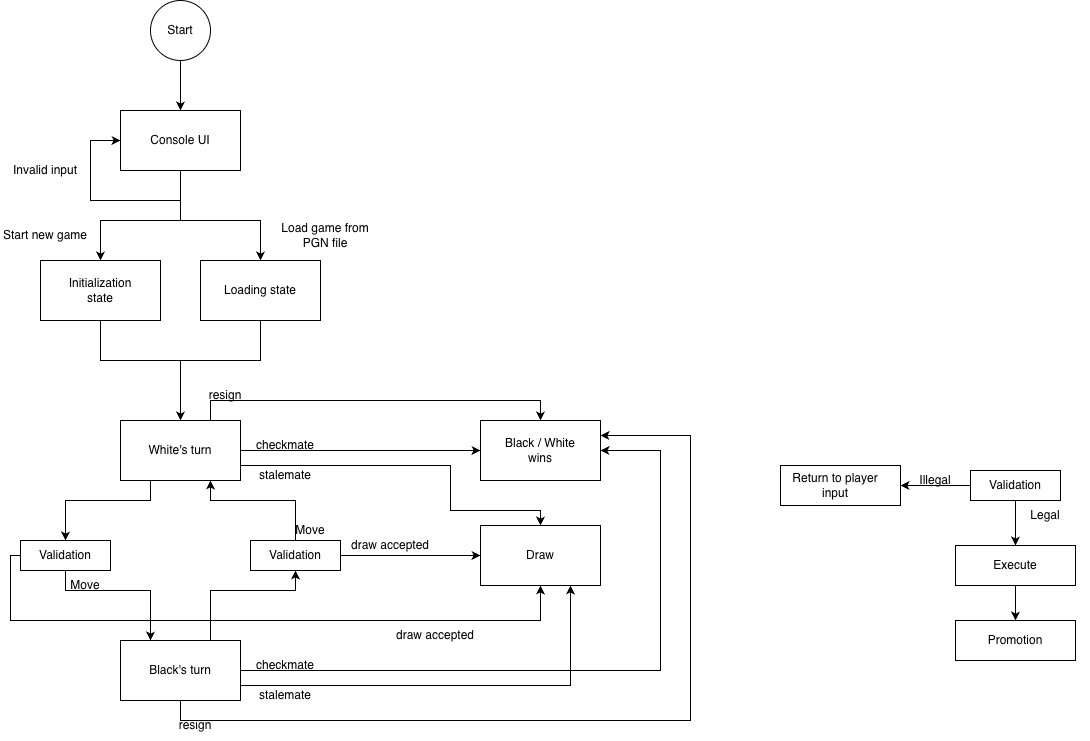

The diagram above was exported from draw.io. Its source (the exported page's mxGraphModel, read from the mxfile embedded in the PNG):
<mxGraphModel dx="2965" dy="1960" grid="1" gridSize="10" guides="1" tooltips="1" connect="1" arrows="1" fold="1" page="1" pageScale="1" pageWidth="850" pageHeight="1100" math="0" shadow="0">
  <root>
    <mxCell id="0" />
    <mxCell id="1" parent="0" />
    <mxCell id="IcCGePNC4lxyh2rHyS_b-2" parent="1" style="verticalLabelPosition=bottom;verticalAlign=top;html=1;shape=mxgraph.flowchart.on-page_reference;" value="" vertex="1">
      <mxGeometry height="60" width="60" x="380" y="20" as="geometry" />
    </mxCell>
    <mxCell id="IcCGePNC4lxyh2rHyS_b-3" parent="1" style="text;html=1;whiteSpace=wrap;strokeColor=none;fillColor=none;align=center;verticalAlign=middle;rounded=0;" value="Start" vertex="1">
      <mxGeometry height="30" width="60" x="380" y="35" as="geometry" />
    </mxCell>
    <mxCell id="IcCGePNC4lxyh2rHyS_b-4" parent="1" style="rounded=0;whiteSpace=wrap;html=1;" value="" vertex="1">
      <mxGeometry height="60" width="120" x="350" y="130" as="geometry" />
    </mxCell>
    <mxCell id="IcCGePNC4lxyh2rHyS_b-5" parent="1" style="text;html=1;whiteSpace=wrap;strokeColor=none;fillColor=none;align=center;verticalAlign=middle;rounded=0;" value="Console UI" vertex="1">
      <mxGeometry height="30" width="90" x="365" y="145" as="geometry" />
    </mxCell>
    <mxCell id="IcCGePNC4lxyh2rHyS_b-6" edge="1" parent="1" source="IcCGePNC4lxyh2rHyS_b-4" style="endArrow=classic;html=1;rounded=0;exitX=0.5;exitY=1;exitDx=0;exitDy=0;" value="">
      <mxGeometry height="50" relative="1" width="50" as="geometry">
        <Array as="points">
          <mxPoint x="410" y="240" />
          <mxPoint x="330" y="240" />
        </Array>
        <mxPoint x="420" y="300" as="sourcePoint" />
        <mxPoint x="330" y="280" as="targetPoint" />
      </mxGeometry>
    </mxCell>
    <mxCell id="IcCGePNC4lxyh2rHyS_b-7" edge="1" parent="1" style="endArrow=classic;html=1;rounded=0;" value="">
      <mxGeometry height="50" relative="1" width="50" as="geometry">
        <Array as="points">
          <mxPoint x="490" y="240" />
        </Array>
        <mxPoint x="410" y="240" as="sourcePoint" />
        <mxPoint x="490" y="280" as="targetPoint" />
      </mxGeometry>
    </mxCell>
    <mxCell id="IcCGePNC4lxyh2rHyS_b-8" parent="1" style="text;html=1;whiteSpace=wrap;strokeColor=none;fillColor=none;align=center;verticalAlign=middle;rounded=0;" value="Start new game" vertex="1">
      <mxGeometry height="30" width="90" x="230" y="240" as="geometry" />
    </mxCell>
    <mxCell id="IcCGePNC4lxyh2rHyS_b-9" parent="1" style="text;html=1;whiteSpace=wrap;strokeColor=none;fillColor=none;align=center;verticalAlign=middle;rounded=0;" value="Load game from PGN file" vertex="1">
      <mxGeometry height="30" width="110" x="500" y="240" as="geometry" />
    </mxCell>
    <mxCell id="IcCGePNC4lxyh2rHyS_b-10" edge="1" parent="1" style="endArrow=classic;html=1;rounded=0;entryX=0;entryY=0.5;entryDx=0;entryDy=0;" target="IcCGePNC4lxyh2rHyS_b-4" value="">
      <mxGeometry height="50" relative="1" width="50" as="geometry">
        <Array as="points">
          <mxPoint x="320" y="220" />
          <mxPoint x="320" y="160" />
        </Array>
        <mxPoint x="410" y="220" as="sourcePoint" />
        <mxPoint x="470" y="170" as="targetPoint" />
      </mxGeometry>
    </mxCell>
    <mxCell id="IcCGePNC4lxyh2rHyS_b-11" parent="1" style="text;html=1;whiteSpace=wrap;strokeColor=none;fillColor=none;align=center;verticalAlign=middle;rounded=0;" value="Invalid input" vertex="1">
      <mxGeometry height="30" width="90" x="230" y="175" as="geometry" />
    </mxCell>
    <mxCell id="IcCGePNC4lxyh2rHyS_b-13" parent="1" style="rounded=0;whiteSpace=wrap;html=1;" value="" vertex="1">
      <mxGeometry height="60" width="120" x="270" y="280" as="geometry" />
    </mxCell>
    <mxCell id="IcCGePNC4lxyh2rHyS_b-14" parent="1" style="text;html=1;whiteSpace=wrap;strokeColor=none;fillColor=none;align=center;verticalAlign=middle;rounded=0;" value="Initialization state" vertex="1">
      <mxGeometry height="30" width="90" x="285" y="295" as="geometry" />
    </mxCell>
    <mxCell id="IcCGePNC4lxyh2rHyS_b-15" parent="1" style="rounded=0;whiteSpace=wrap;html=1;" value="" vertex="1">
      <mxGeometry height="60" width="120" x="430" y="280" as="geometry" />
    </mxCell>
    <mxCell id="IcCGePNC4lxyh2rHyS_b-16" parent="1" style="text;html=1;whiteSpace=wrap;strokeColor=none;fillColor=none;align=center;verticalAlign=middle;rounded=0;" value="Loading state" vertex="1">
      <mxGeometry height="30" width="90" x="445" y="295" as="geometry" />
    </mxCell>
    <mxCell id="IcCGePNC4lxyh2rHyS_b-17" edge="1" parent="1" source="IcCGePNC4lxyh2rHyS_b-13" style="endArrow=classic;html=1;rounded=0;exitX=0.5;exitY=1;exitDx=0;exitDy=0;" value="">
      <mxGeometry height="50" relative="1" width="50" as="geometry">
        <Array as="points">
          <mxPoint x="330" y="380" />
          <mxPoint x="410" y="380" />
        </Array>
        <mxPoint x="420" y="410" as="sourcePoint" />
        <mxPoint x="410" y="440" as="targetPoint" />
      </mxGeometry>
    </mxCell>
    <mxCell id="IcCGePNC4lxyh2rHyS_b-19" edge="1" parent="1" style="endArrow=none;html=1;rounded=0;entryX=0.5;entryY=1;entryDx=0;entryDy=0;" target="IcCGePNC4lxyh2rHyS_b-15" value="">
      <mxGeometry height="50" relative="1" width="50" as="geometry">
        <Array as="points">
          <mxPoint x="490" y="380" />
        </Array>
        <mxPoint x="410" y="380" as="sourcePoint" />
        <mxPoint x="470" y="360" as="targetPoint" />
      </mxGeometry>
    </mxCell>
    <mxCell id="IcCGePNC4lxyh2rHyS_b-20" edge="1" parent="1" source="IcCGePNC4lxyh2rHyS_b-2" style="endArrow=classic;html=1;rounded=0;exitX=0.5;exitY=1;exitDx=0;exitDy=0;exitPerimeter=0;entryX=0.5;entryY=0;entryDx=0;entryDy=0;" target="IcCGePNC4lxyh2rHyS_b-4" value="">
      <mxGeometry height="50" relative="1" width="50" as="geometry">
        <mxPoint x="350" y="130" as="sourcePoint" />
        <mxPoint x="400" y="80" as="targetPoint" />
      </mxGeometry>
    </mxCell>
    <mxCell id="IcCGePNC4lxyh2rHyS_b-21" parent="1" style="rounded=0;whiteSpace=wrap;html=1;" value="" vertex="1">
      <mxGeometry height="60" width="120" x="350" y="440" as="geometry" />
    </mxCell>
    <mxCell id="IcCGePNC4lxyh2rHyS_b-22" parent="1" style="text;html=1;whiteSpace=wrap;strokeColor=none;fillColor=none;align=center;verticalAlign=middle;rounded=0;" value="White's turn" vertex="1">
      <mxGeometry height="30" width="90" x="365" y="455" as="geometry" />
    </mxCell>
    <mxCell id="IcCGePNC4lxyh2rHyS_b-23" edge="1" parent="1" source="IcCGePNC4lxyh2rHyS_b-21" style="endArrow=classic;html=1;rounded=0;exitX=0.25;exitY=1;exitDx=0;exitDy=0;entryX=0.5;entryY=0;entryDx=0;entryDy=0;" target="IcCGePNC4lxyh2rHyS_b-24" value="">
      <mxGeometry height="50" relative="1" width="50" as="geometry">
        <Array as="points">
          <mxPoint x="380" y="520" />
          <mxPoint x="295" y="520" />
        </Array>
        <mxPoint x="360" y="690" as="sourcePoint" />
        <mxPoint x="380" y="560" as="targetPoint" />
      </mxGeometry>
    </mxCell>
    <mxCell id="IcCGePNC4lxyh2rHyS_b-24" parent="1" style="rounded=0;whiteSpace=wrap;html=1;" value="" vertex="1">
      <mxGeometry height="30" width="90" x="250" y="560" as="geometry" />
    </mxCell>
    <mxCell id="IcCGePNC4lxyh2rHyS_b-25" parent="1" style="text;html=1;whiteSpace=wrap;strokeColor=none;fillColor=none;align=center;verticalAlign=middle;rounded=0;" value="Validation" vertex="1">
      <mxGeometry height="30" width="90" x="250" y="560" as="geometry" />
    </mxCell>
    <mxCell id="IcCGePNC4lxyh2rHyS_b-27" parent="1" style="rounded=0;whiteSpace=wrap;html=1;" value="" vertex="1">
      <mxGeometry height="60" width="120" x="350" y="660" as="geometry" />
    </mxCell>
    <mxCell id="IcCGePNC4lxyh2rHyS_b-28" edge="1" parent="1" source="IcCGePNC4lxyh2rHyS_b-25" style="endArrow=classic;html=1;rounded=0;entryX=0.25;entryY=0;entryDx=0;entryDy=0;exitX=0.5;exitY=1;exitDx=0;exitDy=0;" target="IcCGePNC4lxyh2rHyS_b-27" value="">
      <mxGeometry height="50" relative="1" width="50" as="geometry">
        <Array as="points">
          <mxPoint x="295" y="610" />
          <mxPoint x="380" y="610" />
        </Array>
        <mxPoint x="380" y="620" as="sourcePoint" />
        <mxPoint x="560" y="590" as="targetPoint" />
      </mxGeometry>
    </mxCell>
    <mxCell id="IcCGePNC4lxyh2rHyS_b-29" parent="1" style="text;html=1;whiteSpace=wrap;strokeColor=none;fillColor=none;align=center;verticalAlign=middle;rounded=0;" value="Black's turn" vertex="1">
      <mxGeometry height="30" width="90" x="365" y="675" as="geometry" />
    </mxCell>
    <mxCell id="IcCGePNC4lxyh2rHyS_b-33" parent="1" style="rounded=0;whiteSpace=wrap;html=1;" value="" vertex="1">
      <mxGeometry height="30" width="90" x="480" y="560" as="geometry" />
    </mxCell>
    <mxCell id="IcCGePNC4lxyh2rHyS_b-34" parent="1" style="text;html=1;whiteSpace=wrap;strokeColor=none;fillColor=none;align=center;verticalAlign=middle;rounded=0;" value="Validation" vertex="1">
      <mxGeometry height="30" width="90" x="480" y="560" as="geometry" />
    </mxCell>
    <mxCell id="IcCGePNC4lxyh2rHyS_b-35" parent="1" style="text;html=1;whiteSpace=wrap;strokeColor=none;fillColor=none;align=center;verticalAlign=middle;rounded=0;" value="Move" vertex="1">
      <mxGeometry height="30" width="60" x="285" y="590" as="geometry" />
    </mxCell>
    <mxCell id="IcCGePNC4lxyh2rHyS_b-39" edge="1" parent="1" source="IcCGePNC4lxyh2rHyS_b-27" style="endArrow=classic;html=1;rounded=0;exitX=0.75;exitY=0;exitDx=0;exitDy=0;entryX=0.5;entryY=1;entryDx=0;entryDy=0;" target="IcCGePNC4lxyh2rHyS_b-34" value="">
      <mxGeometry height="50" relative="1" width="50" as="geometry">
        <Array as="points">
          <mxPoint x="440" y="610" />
          <mxPoint x="525" y="610" />
        </Array>
        <mxPoint x="530" y="620" as="sourcePoint" />
        <mxPoint x="580" y="570" as="targetPoint" />
      </mxGeometry>
    </mxCell>
    <mxCell id="IcCGePNC4lxyh2rHyS_b-40" edge="1" parent="1" source="IcCGePNC4lxyh2rHyS_b-34" style="endArrow=classic;html=1;rounded=0;exitX=0.5;exitY=0;exitDx=0;exitDy=0;entryX=0.75;entryY=1;entryDx=0;entryDy=0;" target="IcCGePNC4lxyh2rHyS_b-21" value="">
      <mxGeometry height="50" relative="1" width="50" as="geometry">
        <Array as="points">
          <mxPoint x="525" y="520" />
          <mxPoint x="440" y="520" />
        </Array>
        <mxPoint x="530" y="620" as="sourcePoint" />
        <mxPoint x="580" y="570" as="targetPoint" />
      </mxGeometry>
    </mxCell>
    <mxCell id="IcCGePNC4lxyh2rHyS_b-41" parent="1" style="text;html=1;whiteSpace=wrap;strokeColor=none;fillColor=none;align=center;verticalAlign=middle;rounded=0;" value="Move" vertex="1">
      <mxGeometry height="30" width="60" x="510" y="535" as="geometry" />
    </mxCell>
    <mxCell id="kYHxqPeEETmIQJoVqXr9-1" parent="1" style="rounded=0;whiteSpace=wrap;html=1;" value="" vertex="1">
      <mxGeometry height="60" width="120" x="710" y="440" as="geometry" />
    </mxCell>
    <mxCell id="kYHxqPeEETmIQJoVqXr9-2" parent="1" style="rounded=0;whiteSpace=wrap;html=1;" value="" vertex="1">
      <mxGeometry height="60" width="120" x="710" y="545" as="geometry" />
    </mxCell>
    <mxCell id="kYHxqPeEETmIQJoVqXr9-5" edge="1" parent="1" source="IcCGePNC4lxyh2rHyS_b-21" style="endArrow=classic;html=1;rounded=0;exitX=1;exitY=0.5;exitDx=0;exitDy=0;entryX=0;entryY=0.5;entryDx=0;entryDy=0;" target="kYHxqPeEETmIQJoVqXr9-1" value="">
      <mxGeometry height="50" relative="1" width="50" as="geometry">
        <mxPoint x="410" y="630" as="sourcePoint" />
        <mxPoint x="460" y="580" as="targetPoint" />
      </mxGeometry>
    </mxCell>
    <mxCell id="kYHxqPeEETmIQJoVqXr9-6" edge="1" parent="1" source="IcCGePNC4lxyh2rHyS_b-27" style="endArrow=classic;html=1;rounded=0;exitX=1;exitY=0.5;exitDx=0;exitDy=0;entryX=1;entryY=0.5;entryDx=0;entryDy=0;" target="kYHxqPeEETmIQJoVqXr9-1" value="">
      <mxGeometry height="50" relative="1" width="50" as="geometry">
        <Array as="points">
          <mxPoint x="500" y="690" />
          <mxPoint x="890" y="690" />
          <mxPoint x="890" y="470" />
        </Array>
        <mxPoint x="410" y="630" as="sourcePoint" />
        <mxPoint x="740" y="890" as="targetPoint" />
      </mxGeometry>
    </mxCell>
    <mxCell id="kYHxqPeEETmIQJoVqXr9-8" parent="1" style="text;html=1;whiteSpace=wrap;strokeColor=none;fillColor=none;align=center;verticalAlign=middle;rounded=0;" value="Black / White wins" vertex="1">
      <mxGeometry height="30" width="90" x="725" y="455" as="geometry" />
    </mxCell>
    <mxCell id="kYHxqPeEETmIQJoVqXr9-10" parent="1" style="text;html=1;whiteSpace=wrap;strokeColor=none;fillColor=none;align=center;verticalAlign=middle;rounded=0;" value="checkmate" vertex="1">
      <mxGeometry height="30" width="90" x="470" y="450" as="geometry" />
    </mxCell>
    <mxCell id="kYHxqPeEETmIQJoVqXr9-11" parent="1" style="text;html=1;whiteSpace=wrap;strokeColor=none;fillColor=none;align=center;verticalAlign=middle;rounded=0;" value="checkmate" vertex="1">
      <mxGeometry height="30" width="90" x="470" y="670" as="geometry" />
    </mxCell>
    <mxCell id="kYHxqPeEETmIQJoVqXr9-12" edge="1" parent="1" source="IcCGePNC4lxyh2rHyS_b-34" style="endArrow=classic;html=1;rounded=0;exitX=1;exitY=0.5;exitDx=0;exitDy=0;entryX=0;entryY=0.5;entryDx=0;entryDy=0;" target="kYHxqPeEETmIQJoVqXr9-2" value="">
      <mxGeometry height="50" relative="1" width="50" as="geometry">
        <Array as="points">
          <mxPoint x="640" y="575" />
        </Array>
        <mxPoint x="460" y="520" as="sourcePoint" />
        <mxPoint x="510" y="470" as="targetPoint" />
      </mxGeometry>
    </mxCell>
    <mxCell id="kYHxqPeEETmIQJoVqXr9-14" parent="1" style="text;html=1;whiteSpace=wrap;strokeColor=none;fillColor=none;align=center;verticalAlign=middle;rounded=0;" value="Draw" vertex="1">
      <mxGeometry height="30" width="90" x="725" y="560" as="geometry" />
    </mxCell>
    <mxCell id="kYHxqPeEETmIQJoVqXr9-15" edge="1" parent="1" source="IcCGePNC4lxyh2rHyS_b-25" style="endArrow=classic;html=1;rounded=0;exitX=0;exitY=0.5;exitDx=0;exitDy=0;entryX=0.5;entryY=1;entryDx=0;entryDy=0;" target="kYHxqPeEETmIQJoVqXr9-2" value="">
      <mxGeometry height="50" relative="1" width="50" as="geometry">
        <Array as="points">
          <mxPoint x="240" y="575" />
          <mxPoint x="240" y="640" />
          <mxPoint x="370" y="640" />
          <mxPoint x="770" y="640" />
        </Array>
        <mxPoint x="500" y="590" as="sourcePoint" />
        <mxPoint x="550" y="540" as="targetPoint" />
      </mxGeometry>
    </mxCell>
    <mxCell id="kYHxqPeEETmIQJoVqXr9-16" parent="1" style="text;html=1;whiteSpace=wrap;strokeColor=none;fillColor=none;align=center;verticalAlign=middle;rounded=0;" value="draw accepted" vertex="1">
      <mxGeometry height="30" width="120" x="560" y="550" as="geometry" />
    </mxCell>
    <mxCell id="kYHxqPeEETmIQJoVqXr9-17" parent="1" style="text;html=1;whiteSpace=wrap;strokeColor=none;fillColor=none;align=center;verticalAlign=middle;rounded=0;" value="draw accepted" vertex="1">
      <mxGeometry height="30" width="120" x="605" y="640" as="geometry" />
    </mxCell>
    <mxCell id="kYHxqPeEETmIQJoVqXr9-18" edge="1" parent="1" source="IcCGePNC4lxyh2rHyS_b-21" style="endArrow=classic;html=1;rounded=0;exitX=1;exitY=0.75;exitDx=0;exitDy=0;entryX=0.5;entryY=0;entryDx=0;entryDy=0;" target="kYHxqPeEETmIQJoVqXr9-2" value="">
      <mxGeometry height="50" relative="1" width="50" as="geometry">
        <Array as="points">
          <mxPoint x="680" y="485" />
          <mxPoint x="680" y="530" />
          <mxPoint x="770" y="530" />
        </Array>
        <mxPoint x="510" y="580" as="sourcePoint" />
        <mxPoint x="560" y="530" as="targetPoint" />
      </mxGeometry>
    </mxCell>
    <mxCell id="kYHxqPeEETmIQJoVqXr9-19" parent="1" style="text;html=1;whiteSpace=wrap;strokeColor=none;fillColor=none;align=center;verticalAlign=middle;rounded=0;" value="stalemate" vertex="1">
      <mxGeometry height="30" width="90" x="470" y="480" as="geometry" />
    </mxCell>
    <mxCell id="kYHxqPeEETmIQJoVqXr9-20" edge="1" parent="1" source="IcCGePNC4lxyh2rHyS_b-27" style="endArrow=classic;html=1;rounded=0;exitX=1;exitY=0.75;exitDx=0;exitDy=0;entryX=0.75;entryY=1;entryDx=0;entryDy=0;" target="kYHxqPeEETmIQJoVqXr9-2" value="">
      <mxGeometry height="50" relative="1" width="50" as="geometry">
        <Array as="points">
          <mxPoint x="800" y="705" />
        </Array>
        <mxPoint x="510" y="580" as="sourcePoint" />
        <mxPoint x="560" y="530" as="targetPoint" />
      </mxGeometry>
    </mxCell>
    <mxCell id="kYHxqPeEETmIQJoVqXr9-21" parent="1" style="text;html=1;whiteSpace=wrap;strokeColor=none;fillColor=none;align=center;verticalAlign=middle;rounded=0;" value="stalemate" vertex="1">
      <mxGeometry height="30" width="90" x="470" y="700" as="geometry" />
    </mxCell>
    <mxCell id="kYHxqPeEETmIQJoVqXr9-22" edge="1" parent="1" source="IcCGePNC4lxyh2rHyS_b-27" style="endArrow=classic;html=1;rounded=0;exitX=0.5;exitY=1;exitDx=0;exitDy=0;entryX=1;entryY=0.25;entryDx=0;entryDy=0;" target="kYHxqPeEETmIQJoVqXr9-1" value="">
      <mxGeometry height="50" relative="1" width="50" as="geometry">
        <Array as="points">
          <mxPoint x="410" y="740" />
          <mxPoint x="920" y="740" />
          <mxPoint x="920" y="455" />
        </Array>
        <mxPoint x="710" y="480" as="sourcePoint" />
        <mxPoint x="760" y="430" as="targetPoint" />
      </mxGeometry>
    </mxCell>
    <mxCell id="kYHxqPeEETmIQJoVqXr9-23" parent="1" style="text;html=1;whiteSpace=wrap;strokeColor=none;fillColor=none;align=center;verticalAlign=middle;rounded=0;" value="resign" vertex="1">
      <mxGeometry height="30" width="90" x="380" y="730" as="geometry" />
    </mxCell>
    <mxCell id="kYHxqPeEETmIQJoVqXr9-24" edge="1" parent="1" source="IcCGePNC4lxyh2rHyS_b-21" style="endArrow=classic;html=1;rounded=0;exitX=0.75;exitY=0;exitDx=0;exitDy=0;entryX=0.5;entryY=0;entryDx=0;entryDy=0;" target="kYHxqPeEETmIQJoVqXr9-1" value="">
      <mxGeometry height="50" relative="1" width="50" as="geometry">
        <Array as="points">
          <mxPoint x="440" y="420" />
          <mxPoint x="770" y="420" />
        </Array>
        <mxPoint x="470" y="450" as="sourcePoint" />
        <mxPoint x="520" y="400" as="targetPoint" />
      </mxGeometry>
    </mxCell>
    <mxCell id="kYHxqPeEETmIQJoVqXr9-25" parent="1" style="text;html=1;whiteSpace=wrap;strokeColor=none;fillColor=none;align=center;verticalAlign=middle;rounded=0;" value="resign" vertex="1">
      <mxGeometry height="30" width="90" x="410" y="400" as="geometry" />
    </mxCell>
    <mxCell id="kYHxqPeEETmIQJoVqXr9-31" parent="1" style="rounded=0;whiteSpace=wrap;html=1;" value="" vertex="1">
      <mxGeometry height="30" width="90" x="1200" y="490" as="geometry" />
    </mxCell>
    <mxCell id="kYHxqPeEETmIQJoVqXr9-32" parent="1" style="text;html=1;whiteSpace=wrap;strokeColor=none;fillColor=none;align=center;verticalAlign=middle;rounded=0;" value="Validation" vertex="1">
      <mxGeometry height="30" width="90" x="1200" y="490" as="geometry" />
    </mxCell>
    <mxCell id="kYHxqPeEETmIQJoVqXr9-33" edge="1" parent="1" source="kYHxqPeEETmIQJoVqXr9-32" style="endArrow=classic;html=1;rounded=0;exitX=0.5;exitY=1;exitDx=0;exitDy=0;entryX=0.5;entryY=0;entryDx=0;entryDy=0;" target="kYHxqPeEETmIQJoVqXr9-34" value="">
      <mxGeometry height="50" relative="1" width="50" as="geometry">
        <mxPoint x="1240" y="570" as="sourcePoint" />
        <mxPoint x="1245" y="550" as="targetPoint" />
      </mxGeometry>
    </mxCell>
    <mxCell id="kYHxqPeEETmIQJoVqXr9-34" parent="1" style="rounded=0;whiteSpace=wrap;html=1;" value="" vertex="1">
      <mxGeometry height="40" width="120" x="1185" y="565" as="geometry" />
    </mxCell>
    <mxCell id="kYHxqPeEETmIQJoVqXr9-35" parent="1" style="text;html=1;whiteSpace=wrap;strokeColor=none;fillColor=none;align=center;verticalAlign=middle;rounded=0;" value="Execute" vertex="1">
      <mxGeometry height="30" width="90" x="1200" y="570" as="geometry" />
    </mxCell>
    <mxCell id="kYHxqPeEETmIQJoVqXr9-36" parent="1" style="text;html=1;whiteSpace=wrap;strokeColor=none;fillColor=none;align=center;verticalAlign=middle;rounded=0;" value="Legal" vertex="1">
      <mxGeometry height="30" width="90" x="1230" y="520" as="geometry" />
    </mxCell>
    <mxCell id="kYHxqPeEETmIQJoVqXr9-37" edge="1" parent="1" source="kYHxqPeEETmIQJoVqXr9-34" style="endArrow=classic;html=1;rounded=0;exitX=0.5;exitY=1;exitDx=0;exitDy=0;" value="">
      <mxGeometry height="50" relative="1" width="50" as="geometry">
        <mxPoint x="1260" y="710" as="sourcePoint" />
        <mxPoint x="1245" y="640" as="targetPoint" />
      </mxGeometry>
    </mxCell>
    <mxCell id="kYHxqPeEETmIQJoVqXr9-38" parent="1" style="rounded=0;whiteSpace=wrap;html=1;" value="" vertex="1">
      <mxGeometry height="40" width="120" x="1185" y="640" as="geometry" />
    </mxCell>
    <mxCell id="kYHxqPeEETmIQJoVqXr9-39" parent="1" style="text;html=1;whiteSpace=wrap;strokeColor=none;fillColor=none;align=center;verticalAlign=middle;rounded=0;" value="Promotion" vertex="1">
      <mxGeometry height="30" width="90" x="1200" y="645" as="geometry" />
    </mxCell>
    <mxCell id="kYHxqPeEETmIQJoVqXr9-40" edge="1" parent="1" source="kYHxqPeEETmIQJoVqXr9-32" style="endArrow=classic;html=1;rounded=0;exitX=0;exitY=0.5;exitDx=0;exitDy=0;" value="">
      <mxGeometry height="50" relative="1" width="50" as="geometry">
        <mxPoint x="1260" y="600" as="sourcePoint" />
        <mxPoint x="1130" y="505" as="targetPoint" />
      </mxGeometry>
    </mxCell>
    <mxCell id="kYHxqPeEETmIQJoVqXr9-41" parent="1" style="rounded=0;whiteSpace=wrap;html=1;" value="" vertex="1">
      <mxGeometry height="40" width="120" x="1010" y="485" as="geometry" />
    </mxCell>
    <mxCell id="kYHxqPeEETmIQJoVqXr9-42" parent="1" style="text;html=1;whiteSpace=wrap;strokeColor=none;fillColor=none;align=center;verticalAlign=middle;rounded=0;" value="Return to player input" vertex="1">
      <mxGeometry height="30" width="90" x="1020" y="490" as="geometry" />
    </mxCell>
    <mxCell id="kYHxqPeEETmIQJoVqXr9-43" parent="1" style="text;html=1;whiteSpace=wrap;strokeColor=none;fillColor=none;align=center;verticalAlign=middle;rounded=0;" value="Illegal" vertex="1">
      <mxGeometry height="30" width="90" x="1120" y="485" as="geometry" />
    </mxCell>
  </root>
</mxGraphModel>